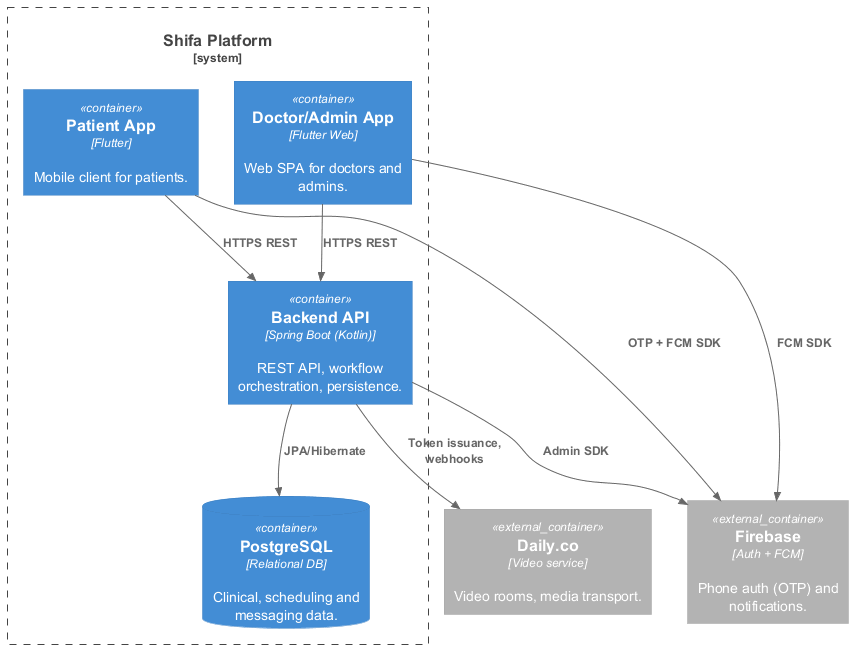

The diagram above was rendered by PlantUML. Its source (embedded in the PNG):
@startuml
!include https://raw.githubusercontent.com/plantuml-stdlib/C4-PlantUML/master/C4_Container.puml

System_Boundary(shifa, "Shifa Platform") {
  Container(spa_patient, "Patient App", "Flutter", "Mobile client for patients.")
  Container(spa_doctor, "Doctor/Admin App", "Flutter Web", "Web SPA for doctors and admins.")
  Container(shifa_backend, "Backend API", "Spring Boot (Kotlin)", "REST API, workflow orchestration, persistence.")
  ContainerDb(db, "PostgreSQL", "Relational DB", "Clinical, scheduling and messaging data.")
}

Container_Ext(firebase, "Firebase", "Auth + FCM", "Phone auth (OTP) and notifications.")
Container_Ext(daily, "Daily.co", "Video service", "Video rooms, media transport.")

Rel(spa_patient, shifa_backend, "HTTPS REST")
Rel(spa_doctor, shifa_backend, "HTTPS REST")
Rel(shifa_backend, db, "JPA/Hibernate")

Rel(spa_patient, firebase, "OTP + FCM SDK")
Rel(spa_doctor, firebase, "FCM SDK")
Rel(shifa_backend, firebase, "Admin SDK")

Rel(shifa_backend, daily, "Token issuance, webhooks")
@enduml